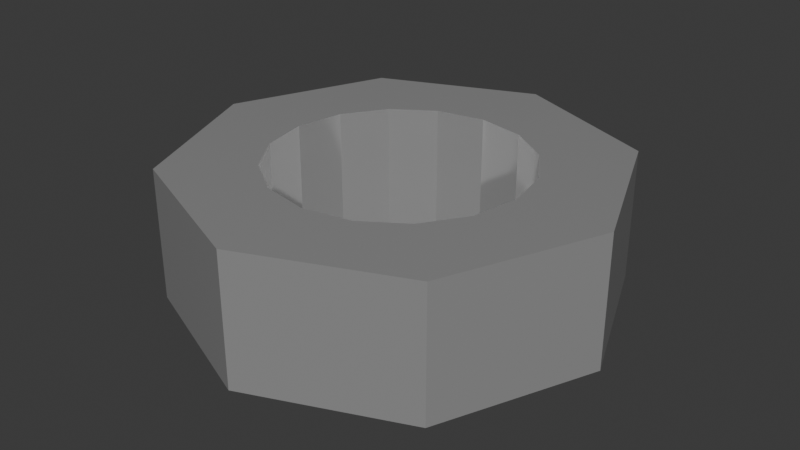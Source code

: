 # Source: nut.blend  (saved by Blender 4.2.66; exported with 4.5.12 LTS)
import bpy
from mathutils import Matrix  # noqa: F401  (used for matrix-valued properties, if any)

bpy.ops.wm.read_factory_settings(use_empty=True)
scene = bpy.context.scene
scene.name = 'Scene'

# ---- collections
col_collection = bpy.data.collections.new('Collection'); scene.collection.children.link(col_collection)

# ---- materials (node trees are filled in below, after node groups)
mat_material_001 = bpy.data.materials.new('Material.001')

# ---- material node trees
mat_material_001.use_nodes = True; mat_material_001.node_tree.nodes.clear()
_N = mat_material_001.node_tree.nodes; _L = mat_material_001.node_tree.links
n0 = _N.new('ShaderNodeBsdfPrincipled'); n0.name = 'Principled BSDF'; n0.location = (10, 300)
n0.inputs[1].default_value = 0.7
n0.inputs[2].default_value = 0.1
n1 = _N.new('ShaderNodeOutputMaterial'); n1.name = 'Material Output'; n1.location = (300, 300)
_L.new(n0.outputs[0], n1.inputs[0])
n1.is_active_output = True

# ---- world
world_world = bpy.data.worlds.new('World'); scene.world = world_world
world_world.use_nodes = True; world_world.node_tree.nodes.clear()
_N = world_world.node_tree.nodes; _L = world_world.node_tree.links
n0 = _N.new('ShaderNodeOutputWorld'); n0.name = 'World Output'; n0.location = (300, 300)
n1 = _N.new('ShaderNodeBackground'); n1.name = 'Background'; n1.location = (10, 300)
n1.inputs[0].default_value = (0.05088, 0.05088, 0.05088, 1.0)
_L.new(n1.outputs[0], n0.inputs[0])
n0.is_active_output = True
world_world.color = (0.05088, 0.05088, 0.05088)
world_world.sun_shadow_jitter_overblur = 0.0

# ---- meshes
me_circle = bpy.data.meshes.new('Circle')
me_circle.from_pydata([(0.0, 0.5, 0.0), (-0.3536, 0.3536, 0.0), (-0.5, 0.0, 0.0), (-0.3536, -0.3536, 0.0), (0.0, -0.5, 0.0), (0.3536, -0.3536, 0.0), (0.5, 0.0, 0.0), (0.3536, 0.3536, 0.0), (-2.603e-10, 0.2895, 0.15), (-0.2047, 0.2047, 0.15), (-0.2895, 2.018e-10, 0.15), (-0.2047, -0.2047, 0.15), (-2.603e-10, -0.2895, 0.15), (0.2047, -0.2047, 0.15), (0.2895, 2.018e-10, 0.15), (0.2047, 0.2047, 0.15), (-0.1108, 0.2675, 0.15), (-0.2675, 0.1108, 0.15), (-0.2675, -0.1108, 0.15), (-0.1108, -0.2675, 0.15), (0.1108, -0.2675, 0.15), (0.2675, -0.1108, 0.15), (0.2675, 0.1108, 0.15), (0.1108, 0.2675, 0.15), (-0.1768, 0.4268, 0.15), (0.0, 0.5, 0.15), (-0.4268, 0.1768, 0.15), (-0.3536, 0.3536, 0.15), (-0.4268, -0.1768, 0.15), (-0.5, 0.0, 0.15), (-0.1768, -0.4268, 0.15), (-0.3536, -0.3536, 0.15), (0.1768, -0.4268, 0.15), (0.0, -0.5, 0.15), (0.4268, -0.1768, 0.15), (0.3536, -0.3536, 0.15), (0.4268, 0.1768, 0.15), (0.5, 0.0, 0.15), (0.1768, 0.4268, 0.15), (0.3536, 0.3536, 0.15), (-0.1108, 0.2675, 0.0), (-2.603e-10, 0.2895, 0.0), (-0.2675, 0.1108, 0.0), (-0.2047, 0.2047, 0.0), (-0.2675, -0.1108, 0.0), (-0.2895, 2.018e-10, 0.0), (-0.1108, -0.2675, 0.0), (-0.2047, -0.2047, 0.0), (0.1108, -0.2675, 0.0), (-2.603e-10, -0.2895, 0.0), (0.2675, -0.1108, 0.0), (0.2047, -0.2047, 0.0), (0.2675, 0.1108, 0.0), (0.2895, 2.018e-10, 0.0), (0.1108, 0.2675, 0.0), (0.2047, 0.2047, 0.0), (-2.603e-10, 0.2895, -0.15), (-0.2047, 0.2047, -0.15), (-0.2895, 2.018e-10, -0.15), (-0.2047, -0.2047, -0.15), (-2.603e-10, -0.2895, -0.15), (0.2047, -0.2047, -0.15), (0.2895, 2.018e-10, -0.15), (0.2047, 0.2047, -0.15), (-0.1108, 0.2675, -0.15), (-0.2675, 0.1108, -0.15), (-0.2675, -0.1108, -0.15), (-0.1108, -0.2675, -0.15), (0.1108, -0.2675, -0.15), (0.2675, -0.1108, -0.15), (0.2675, 0.1108, -0.15), (0.1108, 0.2675, -0.15), (-0.1768, 0.4268, -0.15), (0.0, 0.5, -0.15), (-0.4268, 0.1768, -0.15), (-0.3536, 0.3536, -0.15), (-0.4268, -0.1768, -0.15), (-0.5, 0.0, -0.15), (-0.1768, -0.4268, -0.15), (-0.3536, -0.3536, -0.15), (0.1768, -0.4268, -0.15), (0.0, -0.5, -0.15), (0.4268, -0.1768, -0.15), (0.3536, -0.3536, -0.15), (0.4268, 0.1768, -0.15), (0.5, 0.0, -0.15), (0.1768, 0.4268, -0.15), (0.3536, 0.3536, -0.15)], [], [(7, 39, 36, 37, 6), (5, 35, 32, 33, 4), (3, 31, 28, 29, 2), (1, 27, 24, 25, 0), (0, 25, 38, 39, 7), (6, 37, 34, 35, 5), (4, 33, 30, 31, 3), (2, 29, 26, 27, 1), (18, 44, 45, 10), (8, 25, 24, 16), (9, 27, 26, 17), (10, 29, 28, 18), (11, 31, 30, 19), (12, 33, 32, 20), (13, 35, 34, 21), (14, 37, 36, 22), (15, 39, 38, 23), (16, 24, 27, 9), (17, 26, 29, 10), (18, 28, 31, 11), (19, 30, 33, 12), (20, 32, 35, 13), (21, 34, 37, 14), (22, 36, 39, 15), (23, 38, 25, 8), (11, 47, 44, 18), (19, 46, 47, 11), (12, 49, 46, 19), (20, 48, 49, 12), (13, 51, 48, 20), (21, 50, 51, 13), (14, 53, 50, 21), (22, 52, 53, 14), (15, 55, 52, 22), (23, 54, 55, 15), (16, 40, 41, 8), (8, 41, 54, 23), (9, 43, 40, 16), (17, 42, 43, 9), (10, 45, 42, 17), (7, 6, 85, 84, 87), (5, 4, 81, 80, 83), (3, 2, 77, 76, 79), (1, 0, 73, 72, 75), (0, 7, 87, 86, 73), (6, 5, 83, 82, 85), (4, 3, 79, 78, 81), (2, 1, 75, 74, 77), (66, 58, 45, 44), (56, 64, 72, 73), (57, 65, 74, 75), (58, 66, 76, 77), (59, 67, 78, 79), (60, 68, 80, 81), (61, 69, 82, 83), (62, 70, 84, 85), (63, 71, 86, 87), (64, 57, 75, 72), (65, 58, 77, 74), (66, 59, 79, 76), (67, 60, 81, 78), (68, 61, 83, 80), (69, 62, 85, 82), (70, 63, 87, 84), (71, 56, 73, 86), (59, 66, 44, 47), (67, 59, 47, 46), (60, 67, 46, 49), (68, 60, 49, 48), (61, 68, 48, 51), (69, 61, 51, 50), (62, 69, 50, 53), (70, 62, 53, 52), (63, 70, 52, 55), (71, 63, 55, 54), (64, 56, 41, 40), (56, 71, 54, 41), (57, 64, 40, 43), (65, 57, 43, 42), (58, 65, 42, 45)])
_uv = me_circle.uv_layers.new(name='UVMap')
_uv.uv.foreach_set('vector', [0.0, 0.0, 0.0, 0.0, 0.0, 0.0, 0.0, 0.0, 0.0, 0.0, 0.0, 0.0, 0.0, 0.0, 0.0, 0.0, 0.0, 0.0, 0.0, 0.0, 0.0, 0.0, 0.0, 0.0, 0.0, 0.0, 0.0, 0.0, 0.0, 0.0, 0.0, 0.0, 0.0, 0.0, 0.0, 0.0, 0.0, 0.0, 0.0, 0.0, 0.0, 0.0, 0.0, 0.0, 0.0, 0.0, 0.0, 0.0, 0.0, 0.0, 0.0, 0.0, 0.0, 0.0, 0.0, 0.0, 0.0, 0.0, 0.0, 0.0, 0.0, 0.0, 0.0, 0.0, 0.0, 0.0, 0.0, 0.0, 0.0, 0.0, 0.0, 0.0, 0.0, 0.0, 0.0, 0.0, 0.0, 0.0, 0.0, 0.0, 0.0, 0.0, 0.0, 0.0, 0.0, 0.0, 0.0, 0.0, 0.0, 0.0, 0.0, 0.0, 0.0, 0.0, 0.0, 0.0, 0.0, 0.0, 0.0, 0.0, 0.0, 0.0, 0.0, 0.0, 0.0, 0.0, 0.0, 0.0, 0.0, 0.0, 0.0, 0.0, 0.0, 0.0, 0.0, 0.0, 0.0, 0.0, 0.0, 0.0, 0.0, 0.0, 0.0, 0.0, 0.0, 0.0, 0.0, 0.0, 0.0, 0.0, 0.0, 0.0, 0.0, 0.0, 0.0, 0.0, 0.0, 0.0, 0.0, 0.0, 0.0, 0.0, 0.0, 0.0, 0.0, 0.0, 0.0, 0.0, 0.0, 0.0, 0.0, 0.0, 0.0, 0.0, 0.0, 0.0, 0.0, 0.0, 0.0, 0.0, 0.0, 0.0, 0.0, 0.0, 0.0, 0.0, 0.0, 0.0, 0.0, 0.0, 0.0, 0.0, 0.0, 0.0, 0.0, 0.0, 0.0, 0.0, 0.0, 0.0, 0.0, 0.0, 0.0, 0.0, 0.0, 0.0, 0.0, 0.0, 0.0, 0.0, 0.0, 0.0, 0.0, 0.0, 0.0, 0.0, 0.0, 0.0, 0.0, 0.0, 0.0, 0.0, 0.0, 0.0, 0.0, 0.0, 0.0, 0.0, 0.0, 0.0, 0.0, 0.0, 0.0, 0.0, 0.0, 0.0, 0.0, 0.0, 0.0, 0.0, 0.0, 0.0, 0.0, 0.0, 0.0, 0.0, 0.0, 0.0, 0.0, 0.0, 0.0, 0.0, 0.0, 0.0, 0.0, 0.0, 0.0, 0.0, 0.0, 0.0, 0.0, 0.0, 0.0, 0.0, 0.0, 0.0, 0.0, 0.0, 0.0, 0.0, 0.0, 0.0, 0.0, 0.0, 0.0, 0.0, 0.0, 0.0, 0.0, 0.0, 0.0, 0.0, 0.0, 0.0, 0.0, 0.0, 0.0, 0.0, 0.0, 0.0, 0.0, 0.0, 0.0, 0.0, 0.0, 0.0, 0.0, 0.0, 0.0, 0.0, 0.0, 0.0, 0.0, 0.0, 0.0, 0.0, 0.0, 0.0, 0.0, 0.0, 0.0, 0.0, 0.0, 0.0, 0.0, 0.0, 0.0, 0.0, 0.0, 0.0, 0.0, 0.0, 0.0, 0.0, 0.0, 0.0, 0.0, 0.0, 0.0, 0.0, 0.0, 0.0, 0.0, 0.0, 0.0, 0.0, 0.0, 0.0, 0.0, 0.0, 0.0, 0.0, 0.0, 0.0, 0.0, 0.0, 0.0, 0.0, 0.0, 0.0, 0.0, 0.0, 0.0, 0.0, 0.0, 0.0, 0.0, 0.0, 0.0, 0.0, 0.0, 0.0, 0.0, 0.0, 0.0, 0.0, 0.0, 0.0, 0.0, 0.0, 0.0, 0.0, 0.0, 0.0, 0.0, 0.0, 0.0, 0.0, 0.0, 0.0, 0.0, 0.0, 0.0, 0.0, 0.0, 0.0, 0.0, 0.0, 0.0, 0.0, 0.0, 0.0, 0.0, 0.0, 0.0, 0.0, 0.0, 0.0, 0.0, 0.0, 0.0, 0.0, 0.0, 0.0, 0.0, 0.0, 0.0, 0.0, 0.0, 0.0, 0.0, 0.0, 0.0, 0.0, 0.0, 0.0, 0.0, 0.0, 0.0, 0.0, 0.0, 0.0, 0.0, 0.0, 0.0, 0.0, 0.0, 0.0, 0.0, 0.0, 0.0, 0.0, 0.0, 0.0, 0.0, 0.0, 0.0, 0.0, 0.0, 0.0, 0.0, 0.0, 0.0, 0.0, 0.0, 0.0, 0.0, 0.0, 0.0, 0.0, 0.0, 0.0, 0.0, 0.0, 0.0, 0.0, 0.0, 0.0, 0.0, 0.0, 0.0, 0.0, 0.0, 0.0, 0.0, 0.0, 0.0, 0.0, 0.0, 0.0, 0.0, 0.0, 0.0, 0.0, 0.0, 0.0, 0.0, 0.0, 0.0, 0.0, 0.0, 0.0, 0.0, 0.0, 0.0, 0.0, 0.0, 0.0, 0.0, 0.0, 0.0, 0.0, 0.0, 0.0, 0.0, 0.0, 0.0, 0.0, 0.0, 0.0, 0.0, 0.0, 0.0, 0.0, 0.0, 0.0, 0.0, 0.0, 0.0, 0.0, 0.0, 0.0, 0.0, 0.0, 0.0, 0.0, 0.0, 0.0, 0.0, 0.0, 0.0, 0.0, 0.0, 0.0, 0.0, 0.0, 0.0, 0.0, 0.0, 0.0, 0.0, 0.0, 0.0, 0.0, 0.0, 0.0, 0.0, 0.0, 0.0, 0.0, 0.0, 0.0, 0.0, 0.0, 0.0, 0.0, 0.0, 0.0, 0.0, 0.0, 0.0, 0.0, 0.0, 0.0, 0.0, 0.0, 0.0, 0.0, 0.0, 0.0, 0.0, 0.0, 0.0, 0.0, 0.0, 0.0, 0.0, 0.0, 0.0, 0.0, 0.0, 0.0, 0.0, 0.0, 0.0, 0.0, 0.0, 0.0, 0.0, 0.0, 0.0, 0.0, 0.0, 0.0, 0.0, 0.0, 0.0, 0.0, 0.0, 0.0, 0.0, 0.0, 0.0, 0.0, 0.0, 0.0, 0.0, 0.0, 0.0, 0.0, 0.0, 0.0, 0.0, 0.0, 0.0, 0.0, 0.0, 0.0, 0.0, 0.0, 0.0, 0.0, 0.0, 0.0, 0.0, 0.0, 0.0, 0.0, 0.0, 0.0, 0.0, 0.0, 0.0, 0.0, 0.0, 0.0, 0.0, 0.0, 0.0, 0.0, 0.0, 0.0, 0.0, 0.0, 0.0, 0.0, 0.0, 0.0, 0.0, 0.0, 0.0, 0.0, 0.0, 0.0, 0.0, 0.0, 0.0, 0.0, 0.0, 0.0, 0.0, 0.0, 0.0, 0.0, 0.0, 0.0, 0.0, 0.0, 0.0, 0.0, 0.0, 0.0, 0.0, 0.0, 0.0, 0.0, 0.0, 0.0, 0.0, 0.0, 0.0, 0.0, 0.0, 0.0, 0.0, 0.0, 0.0, 0.0, 0.0, 0.0, 0.0, 0.0, 0.0, 0.0, 0.0, 0.0, 0.0, 0.0, 0.0, 0.0, 0.0, 0.0])
me_circle.materials.append(mat_material_001)
me_circle.update()

# ---- objects
ob_circle = bpy.data.objects.new('Circle', me_circle)

# ---- transforms, parenting, visibility, modifiers, constraints
ob_circle.location = (0.0, 0.0, 0.0)

# ---- collection membership
col_collection.objects.link(ob_circle)

# ---- scene / render settings (as saved in the file)
scene.frame_start = 1; scene.frame_end = 250; scene.frame_set(1)
scene.render.engine = 'BLENDER_EEVEE_NEXT'
bpy.context.view_layer.update()

# ---- added for rendering (the .blend has no active camera and no usable light): camera, sun
cam_auto = bpy.data.cameras.new('AutoCamera')
cam_auto.lens = 50.0
cam_auto.sensor_width = 36.0
cam_auto.clip_end = 1000.0
ob_auto_camera = bpy.data.objects.new('AutoCamera', cam_auto)
scene.collection.objects.link(ob_auto_camera)
ob_auto_camera.location = (1.33758, -1.6051, 1.07007)
ob_auto_camera.rotation_euler = (1.09748, -7.21219e-08, 0.694738)
scene.camera = ob_auto_camera
light_auto_sun = bpy.data.lights.new('AutoSun', 'SUN')
light_auto_sun.energy = 3.0
light_auto_sun.angle = 0.0523599
ob_auto_sun = bpy.data.objects.new('AutoSun', light_auto_sun)
scene.collection.objects.link(ob_auto_sun)
ob_auto_sun.rotation_euler = (0.872665, 0.174533, 0.523599)
bpy.context.view_layer.update()
